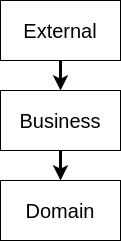

The diagram above was exported from draw.io. Its source (the exported page's mxGraphModel, read from the mxfile embedded in the PNG):
<mxGraphModel dx="1422" dy="801" grid="1" gridSize="10" guides="1" tooltips="1" connect="1" arrows="1" fold="1" page="1" pageScale="1" pageWidth="827" pageHeight="1169" math="0" shadow="0">
  <root>
    <mxCell id="0" />
    <mxCell id="1" parent="0" />
    <mxCell id="7A5qke5G3UAOqrFCYAvK-4" style="edgeStyle=orthogonalEdgeStyle;rounded=0;orthogonalLoop=1;jettySize=auto;html=1;entryX=0.5;entryY=0;entryDx=0;entryDy=0;fontSize=20;strokeWidth=3;" edge="1" parent="1" source="7A5qke5G3UAOqrFCYAvK-1" target="7A5qke5G3UAOqrFCYAvK-2">
      <mxGeometry relative="1" as="geometry" />
    </mxCell>
    <mxCell id="7A5qke5G3UAOqrFCYAvK-1" value="External" style="rounded=0;whiteSpace=wrap;html=1;fontSize=20;" vertex="1" parent="1">
      <mxGeometry x="354" y="170" width="120" height="60" as="geometry" />
    </mxCell>
    <mxCell id="7A5qke5G3UAOqrFCYAvK-5" style="edgeStyle=orthogonalEdgeStyle;rounded=0;orthogonalLoop=1;jettySize=auto;html=1;fontSize=20;strokeWidth=3;" edge="1" parent="1" source="7A5qke5G3UAOqrFCYAvK-2" target="7A5qke5G3UAOqrFCYAvK-3">
      <mxGeometry relative="1" as="geometry" />
    </mxCell>
    <mxCell id="7A5qke5G3UAOqrFCYAvK-2" value="Business" style="rounded=0;whiteSpace=wrap;html=1;fontSize=20;" vertex="1" parent="1">
      <mxGeometry x="354" y="260" width="120" height="60" as="geometry" />
    </mxCell>
    <mxCell id="7A5qke5G3UAOqrFCYAvK-3" value="Domain" style="rounded=0;whiteSpace=wrap;html=1;fontSize=20;" vertex="1" parent="1">
      <mxGeometry x="354" y="350" width="120" height="60" as="geometry" />
    </mxCell>
  </root>
</mxGraphModel>